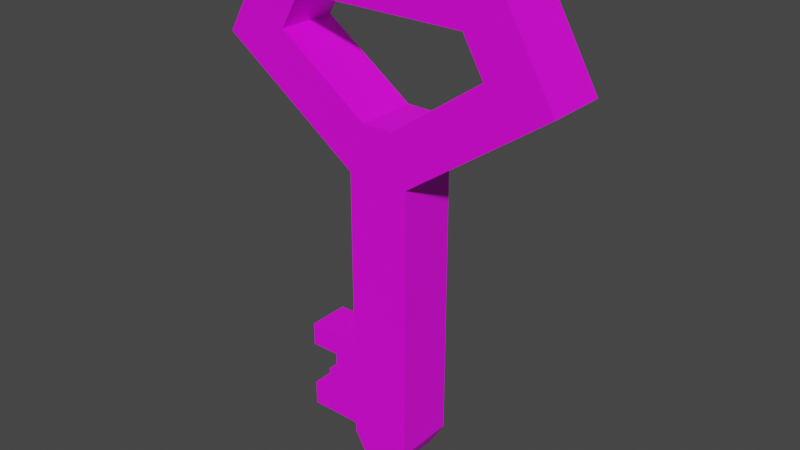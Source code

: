 # Source: KeyObjectSilver.blend  (saved by Blender 3.1.7; exported with 4.5.12 LTS)
import bpy
from mathutils import Matrix  # noqa: F401  (used for matrix-valued properties, if any)

bpy.ops.wm.read_factory_settings(use_empty=True)
scene = bpy.context.scene
scene.name = 'Scene'

# ---- collections
col_collection = bpy.data.collections.new('Collection'); scene.collection.children.link(col_collection)

# ---- images (referenced by path relative to the original .blend; pixels are not part of the script)
import os
ASSET_DIR = os.environ.get("B2B_ASSET_DIR", "")  # directory of the original .blend (textures are referenced by path, not embedded)
HERE = os.path.dirname(os.path.abspath(__file__))  # packed textures are extracted next to this script under _unpacked/

def load_image(name, relpath, width, height, colorspace="sRGB"):
    """Load a texture the original file referenced (path relative to the .blend, or extracted next to this script)."""
    p = next((c for c in (os.path.join(HERE, relpath), os.path.join(ASSET_DIR, relpath)) if relpath and os.path.exists(c)), "")
    if p:
        img = bpy.data.images.load(p, check_existing=True)
        img.name = name
    else:  # same state as the original file: an image datablock whose file is absent (Cycles renders it pink)
        img = bpy.data.images.new(name, width, height)
        img.source = "FILE"
        img.filepath = "//" + (relpath or name)
    img.colorspace_settings.name = colorspace
    return img
img_keyobject = load_image('KeyObject', '', 1024, 1024, 'sRGB')

# ---- materials (node trees are filled in below, after node groups)
mat_keyobjectsilver = bpy.data.materials.new('KeyObjectSilver')
mat_keyobjectsilver.use_transparent_shadow = False

# ---- material node trees
mat_keyobjectsilver.use_nodes = True; mat_keyobjectsilver.node_tree.nodes.clear()
_N = mat_keyobjectsilver.node_tree.nodes; _L = mat_keyobjectsilver.node_tree.links
n0 = _N.new('ShaderNodeBsdfPrincipled'); n0.name = 'Principled BSDF'; n0.location = (10, 300)
n0.distribution = 'GGX'
n0.subsurface_method = 'BURLEY'
n0.inputs[3].default_value = 1.45
n0.inputs[27].default_value = (0.0, 0.0, 0.0, 1.0)
n0.inputs[28].default_value = 1.0
n1 = _N.new('ShaderNodeOutputMaterial'); n1.name = 'Material Output'; n1.location = (300, 300)
n2 = _N.new('ShaderNodeTexImage'); n2.name = 'Image Texture'; n2.location = (-280, 280)
n2.image = img_keyobject
_L.new(n0.outputs[0], n1.inputs[0])
_L.new(n2.outputs[0], n0.inputs[0])
n1.is_active_output = True

# ---- world
world_world = bpy.data.worlds.new('World'); scene.world = world_world
world_world.use_nodes = True; world_world.node_tree.nodes.clear()
_N = world_world.node_tree.nodes; _L = world_world.node_tree.links
n0 = _N.new('ShaderNodeOutputWorld'); n0.name = 'World Output'; n0.location = (300, 300)
n1 = _N.new('ShaderNodeBackground'); n1.name = 'Background'; n1.location = (10, 300)
n1.inputs[0].default_value = (0.05088, 0.05088, 0.05088, 1.0)
_L.new(n1.outputs[0], n0.inputs[0])
n0.is_active_output = True
world_world.color = (0.05088, 0.05088, 0.05088)
world_world.use_sun_shadow = False
world_world.sun_shadow_jitter_overblur = 0.0

# ---- meshes
me_id4 = bpy.data.meshes.new('ID4')
me_id4.from_pydata([(14.59, -9.095e-13, 0.0), (-14.59, 7.677, 2.984e-13), (-14.59, 9.095e-13, -1.421e-14), (14.59, 7.677, 3.126e-13), (-1.969, 7.677, -64.26), (3.937, 7.677, -60.86), (1.969, 7.677, -64.26), (-3.937, 7.677, -60.86), (3.937, 7.677, -25.26), (-3.937, 7.677, -25.26), (-21.88, 7.677, -12.63), (-1.961, 7.677, -19.02), (-13.62, 7.677, -10.81), (-14.59, 7.677, 2.984e-13), (-10.98, 7.677, -6.241), (10.98, 7.677, -6.241), (1.961, 7.677, -19.02), (21.88, 7.677, -12.63), (13.62, 7.677, -10.81), (14.59, 7.677, 3.126e-13), (-14.59, 7.677, 2.984e-13), (-21.88, 1.546e-11, -12.63), (-14.59, 9.095e-13, -1.421e-14), (-21.88, 7.677, -12.63), (3.937, 1.455e-11, -25.26), (1.961, 4.547e-12, -19.02), (-1.961, 6.366e-12, -19.02), (21.88, -2.728e-12, -12.63), (13.62, 1.819e-12, -10.81), (14.59, -9.095e-13, 0.0), (10.98, 9.095e-13, -6.241), (-14.59, 9.095e-13, -1.421e-14), (3.937, 1e-11, -60.86), (-1.969, 1.182e-11, -64.26), (1.969, 5.457e-12, -64.26), (-3.937, 5.457e-12, -60.86), (-3.937, 1e-11, -25.26), (-21.88, 1.546e-11, -12.63), (-13.62, 7.276e-12, -10.81), (-10.98, -9.095e-13, -6.241), (21.88, 7.677, -12.63), (14.59, -9.095e-13, 0.0), (21.88, -2.728e-12, -12.63), (14.59, 7.677, 3.126e-13), (-3.937, 1.181, -60.86), (-1.969, 1.182e-11, -64.26), (-3.937, 5.457e-12, -60.86), (-1.969, 7.677, -64.26), (-3.937, 6.496, -60.86), (-3.937, 7.677, -60.86), (-3.937, 7.677, -25.26), (-3.937, 1.181, -48.85), (-3.937, 1e-11, -25.26), (-3.937, 6.496, -48.85), (-3.937, 6.496, -60.86), (-3.937, 7.677, -60.86), (-3.937, 1.181, -60.86), (-3.937, 5.457e-12, -60.86), (-21.88, 7.677, -12.63), (-3.937, 1e-11, -25.26), (-21.88, 1.546e-11, -12.63), (-3.937, 7.677, -25.26), (3.937, 7.677, -25.26), (21.88, -2.728e-12, -12.63), (3.937, 1.455e-11, -25.26), (21.88, 7.677, -12.63), (3.937, 7.677, -60.86), (3.937, 1.455e-11, -25.26), (3.937, 1e-11, -60.86), (3.937, 7.677, -25.26), (1.969, 7.677, -64.26), (3.937, 1e-11, -60.86), (1.969, 5.457e-12, -64.26), (3.937, 7.677, -60.86), (-1.969, 7.677, -64.26), (1.969, 5.457e-12, -64.26), (-1.969, 1.182e-11, -64.26), (1.969, 7.677, -64.26), (-3.937, 6.496, -60.86), (-11.81, 1.181, -60.86), (-11.81, 6.496, -60.86), (-3.937, 1.181, -60.86), (-11.81, 6.496, -57.69), (-9.331, 6.496, -57.69), (-11.81, 6.496, -60.86), (-3.937, 6.496, -60.86), (-3.937, 6.496, -48.85), (-8.11, 6.496, -54.52), (-9.331, 6.496, -54.52), (-8.11, 6.496, -51.8), (-11.81, 6.496, -51.8), (-11.81, 6.496, -48.85), (-11.81, 1.181, -48.85), (-3.937, 6.496, -48.85), (-11.81, 6.496, -48.85), (-3.937, 1.181, -48.85), (-3.937, 1.181, -60.86), (-9.331, 1.181, -57.69), (-11.81, 1.181, -60.86), (-3.937, 1.181, -48.85), (-8.11, 1.181, -54.52), (-9.331, 1.181, -54.52), (-8.11, 1.181, -51.8), (-11.81, 1.181, -51.8), (-11.81, 1.181, -48.85), (-11.81, 1.181, -57.69), (-11.81, 6.496, -57.69), (-11.81, 1.181, -60.86), (-11.81, 1.181, -57.69), (-11.81, 6.496, -60.86), (-9.331, 1.181, -57.69), (-11.81, 6.496, -57.69), (-11.81, 1.181, -57.69), (-9.331, 6.496, -57.69), (-9.331, 6.496, -54.52), (-9.331, 1.181, -57.69), (-9.331, 1.181, -54.52), (-9.331, 6.496, -57.69), (-9.331, 1.181, -54.52), (-8.11, 6.496, -54.52), (-9.331, 6.496, -54.52), (-8.11, 1.181, -54.52), (-8.11, 1.181, -51.8), (-8.11, 6.496, -54.52), (-8.11, 1.181, -54.52), (-8.11, 6.496, -51.8), (-8.11, 6.496, -51.8), (-11.81, 1.181, -51.8), (-11.81, 6.496, -51.8), (-8.11, 1.181, -51.8), (-11.81, 1.181, -48.85), (-11.81, 6.496, -51.8), (-11.81, 1.181, -51.8), (-11.81, 6.496, -48.85), (13.62, 2.384e-07, -10.81), (1.961, 7.677, -19.02), (1.961, 2.384e-07, -19.02), (13.62, 7.677, -10.81), (1.961, 2.384e-07, -19.02), (-1.961, 7.677, -19.02), (-1.961, 2.384e-07, -19.02), (1.961, 7.677, -19.02), (10.98, 7.677, -6.241), (13.62, 2.384e-07, -10.81), (10.98, 2.384e-07, -6.241), (13.62, 7.677, -10.81), (-1.961, 2.384e-07, -19.02), (-13.62, 7.677, -10.81), (-13.62, 2.384e-07, -10.81), (-1.961, 7.677, -19.02), (-10.98, 7.677, -6.241), (-10.98, 2.384e-07, -6.241), (-13.62, 2.384e-07, -10.81), (-13.62, 7.677, -10.81), (-3.937, 6.496, -48.85), (-3.937, 1.181, -60.86), (-3.937, 1.181, -48.85), (-3.937, 6.496, -60.86)], [], [(0, 1, 2), (1, 0, 3), (4, 5, 6), (5, 4, 7), (5, 7, 8), (8, 7, 9), (8, 9, 10), (8, 10, 11), (11, 10, 12), (12, 10, 13), (12, 13, 14), (14, 13, 15), (8, 16, 17), (16, 8, 11), (17, 16, 18), (17, 18, 19), (19, 18, 15), (19, 15, 13), (20, 21, 22), (21, 20, 23), (24, 25, 26), (25, 24, 27), (25, 27, 28), (28, 27, 29), (28, 29, 30), (30, 29, 31), (32, 33, 34), (33, 32, 35), (35, 32, 24), (35, 24, 36), (36, 24, 37), (37, 24, 26), (37, 26, 38), (37, 38, 31), (31, 38, 39), (31, 39, 30), (40, 41, 42), (41, 40, 43), (44, 45, 46), (45, 44, 47), (47, 44, 48), (47, 48, 49), (50, 51, 52), (51, 50, 53), (53, 50, 54), (54, 50, 55), (52, 56, 57), (56, 52, 51), (58, 59, 60), (59, 58, 61), (62, 63, 64), (63, 62, 65), (66, 67, 68), (67, 66, 69), (70, 71, 72), (71, 70, 73), (74, 75, 76), (75, 74, 77), (78, 79, 80), (79, 78, 81), (82, 83, 84), (85, 83, 86), (83, 85, 84), (86, 83, 87), (87, 83, 88), (86, 87, 89), (86, 89, 90), (86, 90, 91), (92, 93, 94), (93, 92, 95), (96, 97, 98), (97, 96, 99), (97, 99, 100), (97, 100, 101), (100, 99, 102), (102, 99, 103), (103, 99, 104), (105, 98, 97), (106, 107, 108), (107, 106, 109), (110, 111, 112), (111, 110, 113), (114, 115, 116), (115, 114, 117), (118, 119, 120), (119, 118, 121), (122, 123, 124), (123, 122, 125), (126, 127, 128), (127, 126, 129), (130, 131, 132), (131, 130, 133), (134, 135, 136), (135, 134, 137), (138, 139, 140), (139, 138, 141), (142, 143, 144), (143, 142, 145), (146, 147, 148), (147, 146, 149), (150, 144, 151), (144, 150, 142), (152, 150, 151), (150, 152, 153), (154, 155, 156), (155, 154, 157)])
me_id4.polygons.foreach_set('use_smooth', [0, 0, 0, 0, 0, 0, 0, 0, 0, 0, 0, 0, 0, 0, 0, 0, 0, 0, 0, 0, 0, 0, 0, 0, 0, 0, 0, 0, 0, 0, 0, 0, 0, 0, 0, 0, 0, 0, 0, 0, 0, 0, 0, 0, 0, 0, 0, 0, 0, 0, 0, 0, 0, 0, 0, 0, 0, 0, 0, 0, 0, 0, 0, 0, 0, 0, 0, 0, 0, 0, 0, 0, 0, 0, 0, 0, 0, 0, 0, 0, 0, 0, 0, 0, 0, 0, 0, 0, 0, 0, 0, 0, 0, 0, 0, 0, 1, 1, 0, 0, 1, 1, 1, 1, 0, 0])
_uv = me_id4.uv_layers.new(name='UVMap')
_uv.uv.foreach_set('vector', [0.4603, 0.9997, 0.3798, 0.6936, 0.4603, 0.6936, 0.3798, 0.6936, 0.4603, 0.9997, 0.3798, 0.9997, 0.8548, 0.01475, 0.7842, 0.02667, 0.8161, 0.000341, 0.7842, 0.02667, 0.8548, 0.01475, 0.8617, 0.05548, 0.7842, 0.02667, 0.8617, 0.05548, 0.654, 0.3767, 0.654, 0.3767, 0.8617, 0.05548, 0.7314, 0.4055, 0.654, 0.3767, 0.7314, 0.4055, 0.8617, 0.5953, 0.654, 0.3767, 0.8617, 0.5953, 0.6892, 0.4596, 0.6892, 0.4596, 0.8617, 0.5953, 0.7738, 0.583, 0.7738, 0.583, 0.8617, 0.5953, 0.7437, 0.6929, 0.7738, 0.583, 0.7437, 0.6929, 0.7311, 0.6183, 0.7311, 0.6183, 0.7437, 0.6929, 0.5151, 0.538, 0.654, 0.3767, 0.6506, 0.4453, 0.4313, 0.4352, 0.6506, 0.4453, 0.654, 0.3767, 0.6892, 0.4596, 0.4313, 0.4352, 0.6506, 0.4453, 0.5059, 0.4833, 0.4313, 0.4352, 0.5059, 0.4833, 0.4568, 0.5861, 0.4568, 0.5861, 0.5059, 0.4833, 0.5151, 0.538, 0.4568, 0.5861, 0.5151, 0.538, 0.7437, 0.6929, 0.7853, 0.6936, 0.7047, 0.8466, 0.7047, 0.6936, 0.7047, 0.8466, 0.7853, 0.6936, 0.7853, 0.8466, 0.223, 0.3166, 0.2196, 0.248, 0.2582, 0.2336, 0.2196, 0.248, 0.223, 0.3166, 0.000341, 0.258, 0.2196, 0.248, 0.000341, 0.258, 0.07488, 0.2099, 0.07488, 0.2099, 0.000341, 0.258, 0.02584, 0.1071, 0.07488, 0.2099, 0.02584, 0.1071, 0.08411, 0.1553, 0.08411, 0.1553, 0.02584, 0.1071, 0.3127, 0.000341, 0.3532, 0.6666, 0.4238, 0.6785, 0.3851, 0.6929, 0.4238, 0.6785, 0.3532, 0.6666, 0.4307, 0.6377, 0.4307, 0.6377, 0.3532, 0.6666, 0.223, 0.3166, 0.4307, 0.6377, 0.223, 0.3166, 0.3004, 0.2878, 0.3004, 0.2878, 0.223, 0.3166, 0.4307, 0.09788, 0.4307, 0.09788, 0.223, 0.3166, 0.2582, 0.2336, 0.4307, 0.09788, 0.2582, 0.2336, 0.3428, 0.1102, 0.4307, 0.09788, 0.3428, 0.1102, 0.3127, 0.000341, 0.3127, 0.000341, 0.3428, 0.1102, 0.3001, 0.07489, 0.3127, 0.000341, 0.3001, 0.07489, 0.08411, 0.1553, 0.6235, 0.8466, 0.704, 0.6936, 0.704, 0.8466, 0.704, 0.6936, 0.6235, 0.8466, 0.6235, 0.6936, 0.1497, 0.8976, 0.1621, 0.8563, 0.1621, 0.8976, 0.1621, 0.8563, 0.1497, 0.8976, 0.08158, 0.8563, 0.08158, 0.8563, 0.1497, 0.8976, 0.09397, 0.8976, 0.08158, 0.8563, 0.09397, 0.8976, 0.08158, 0.8976, 0.3791, 0.7742, 0.1326, 0.7062, 0.3791, 0.6939, 0.1326, 0.7062, 0.3791, 0.7742, 0.1326, 0.7618, 0.1326, 0.7618, 0.3791, 0.7742, 0.007022, 0.762, 0.007022, 0.762, 0.3791, 0.7742, 0.007029, 0.7744, 0.3791, 0.6939, 0.000341, 0.7061, 0.0003523, 0.6936, 0.000341, 0.7061, 0.3791, 0.6939, 0.1326, 0.7062, 0.6228, 0.6936, 0.5423, 0.9238, 0.5423, 0.6936, 0.5423, 0.9238, 0.6228, 0.6936, 0.6228, 0.9238, 0.461, 0.9238, 0.5416, 0.6936, 0.5416, 0.9238, 0.5416, 0.6936, 0.461, 0.9238, 0.461, 0.6936, 0.8624, 0.3738, 0.9429, 0.000341, 0.9429, 0.3738, 0.9429, 0.000341, 0.8624, 0.3738, 0.8624, 0.000341, 0.6235, 0.8473, 0.6648, 0.9278, 0.6235, 0.9278, 0.6648, 0.9278, 0.6235, 0.8473, 0.6648, 0.8473, 0.6655, 0.8886, 0.746, 0.8473, 0.746, 0.8886, 0.746, 0.8473, 0.6655, 0.8886, 0.6655, 0.8473, 0.8624, 0.8431, 0.9181, 0.9257, 0.8624, 0.9257, 0.9181, 0.9257, 0.8624, 0.8431, 0.9181, 0.8431, 0.3247, 0.8577, 0.3247, 0.8317, 0.3579, 0.8577, 0.3579, 0.7751, 0.3247, 0.8317, 0.2319, 0.7751, 0.3247, 0.8317, 0.3579, 0.7751, 0.3579, 0.8577, 0.2319, 0.7751, 0.3247, 0.8317, 0.2914, 0.8188, 0.2914, 0.8188, 0.3247, 0.8317, 0.2914, 0.8317, 0.2319, 0.7751, 0.2914, 0.8188, 0.2629, 0.8188, 0.2319, 0.7751, 0.2629, 0.8188, 0.2629, 0.8577, 0.2319, 0.7751, 0.2629, 0.8577, 0.2319, 0.8577, 0.8417, 0.8202, 0.786, 0.9029, 0.786, 0.8202, 0.786, 0.9029, 0.8417, 0.8202, 0.8417, 0.9029, 0.8624, 0.8424, 0.9189, 0.8092, 0.945, 0.8424, 0.9189, 0.8092, 0.8624, 0.8424, 0.8624, 0.7164, 0.9189, 0.8092, 0.8624, 0.7164, 0.9061, 0.7759, 0.9189, 0.8092, 0.9061, 0.7759, 0.9189, 0.7759, 0.9061, 0.7759, 0.8624, 0.7164, 0.9061, 0.7474, 0.9061, 0.7474, 0.8624, 0.7164, 0.945, 0.7474, 0.945, 0.7474, 0.8624, 0.7164, 0.945, 0.7164, 0.945, 0.8092, 0.945, 0.8424, 0.9189, 0.8092, 0.78, 0.9031, 0.7467, 0.8473, 0.78, 0.8473, 0.7467, 0.8473, 0.78, 0.9031, 0.7467, 0.9031, 0.9188, 0.8989, 0.9448, 0.8431, 0.9448, 0.8989, 0.9448, 0.8431, 0.9188, 0.8989, 0.9188, 0.8431, 0.3464, 0.9141, 0.3131, 0.8584, 0.3464, 0.8584, 0.3131, 0.8584, 0.3464, 0.9141, 0.3131, 0.9141, 0.7213, 0.8893, 0.6655, 0.9021, 0.6655, 0.8893, 0.6655, 0.9021, 0.7213, 0.8893, 0.7213, 0.9021, 0.2308, 0.8563, 0.2023, 0.9121, 0.2023, 0.8563, 0.2023, 0.9121, 0.2308, 0.8563, 0.2308, 0.9121, 0.1628, 0.9121, 0.2016, 0.8563, 0.2016, 0.9121, 0.2016, 0.8563, 0.1628, 0.9121, 0.1628, 0.8563, 0.3471, 0.9141, 0.3781, 0.8584, 0.3781, 0.9141, 0.3781, 0.8584, 0.3471, 0.9141, 0.3471, 0.8584, 0.08158, 0.8556, 0.2312, 0.7751, 0.2312, 0.8556, 0.2312, 0.7751, 0.08158, 0.8556, 0.08158, 0.7751, 0.3125, 0.8995, 0.2319, 0.8584, 0.3125, 0.8584, 0.2319, 0.8584, 0.3125, 0.8995, 0.2319, 0.8995, 0.8624, 0.4299, 0.9429, 0.3745, 0.9429, 0.4299, 0.9429, 0.3745, 0.8624, 0.4299, 0.8624, 0.3745, 0.08089, 0.9247, 0.000341, 0.7751, 0.08089, 0.7751, 0.000341, 0.7751, 0.08089, 0.9247, 0.000341, 0.9247, 0.8624, 0.6603, 0.9429, 0.4299, 0.9429, 0.6603, 0.9429, 0.4299, 0.8624, 0.6603, 0.8624, 0.4299, 0.9429, 0.7157, 0.8624, 0.6603, 0.9429, 0.6603, 0.8624, 0.6603, 0.9429, 0.7157, 0.8624, 0.7157, 0.8417, 0.6936, 0.786, 0.8196, 0.786, 0.6936, 0.786, 0.8196, 0.8417, 0.6936, 0.8417, 0.8196])
me_id4.materials.append(mat_keyobjectsilver)
me_id4.use_remesh_fix_poles = True
me_id4.use_remesh_preserve_attributes = False
me_id4.use_mirror_vertex_groups = False
me_id4.update()

# ---- objects
ob_sketchup = bpy.data.objects.new('SketchUp', None)
ob_instance_0 = bpy.data.objects.new('instance_0', me_id4)

# ---- transforms, parenting, visibility, modifiers, constraints
ob_sketchup.location = (0.0, 0.0, 0.0)
ob_sketchup.scale = (0.0254, 0.0254, 0.0254)
ob_sketchup.lineart.crease_threshold = 0.0
ob_instance_0.parent = ob_sketchup
ob_instance_0.location = (-4.547e-13, -3.839, 64.38)
ob_instance_0.rotation_euler = (0.0, -0.0, 0.001207)
ob_instance_0.lineart.crease_threshold = 0.0

# ---- collection membership
col_collection.objects.link(ob_sketchup)
col_collection.objects.link(ob_instance_0)

# ---- scene / render settings (as saved in the file)
scene.frame_start = 1; scene.frame_end = 30; scene.frame_set(1)
scene.render.engine = 'BLENDER_EEVEE_NEXT'
scene.cycles.use_denoising = False
scene.cycles.samples = 128
scene.cycles.sampling_pattern = 'TABULATED_SOBOL'
scene.cycles.use_adaptive_sampling = False
scene.cycles.use_light_tree = False
scene.view_settings.view_transform = 'Filmic'
bpy.context.view_layer.update()

# ---- added for rendering (the .blend has no active camera and no usable light): camera, sun
cam_auto = bpy.data.cameras.new('AutoCamera')
cam_auto.lens = 50.0
cam_auto.sensor_width = 36.0
cam_auto.clip_end = 1000.0
ob_auto_camera = bpy.data.objects.new('AutoCamera', cam_auto)
scene.collection.objects.link(ob_auto_camera)
ob_auto_camera.location = (1.83617, -2.20354, 2.2882)
ob_auto_camera.rotation_euler = (1.09748, -7.21219e-08, 0.694738)
scene.camera = ob_auto_camera
light_auto_sun = bpy.data.lights.new('AutoSun', 'SUN')
light_auto_sun.energy = 3.0
light_auto_sun.angle = 0.0523599
ob_auto_sun = bpy.data.objects.new('AutoSun', light_auto_sun)
scene.collection.objects.link(ob_auto_sun)
ob_auto_sun.rotation_euler = (0.872665, 0.174533, 0.523599)
bpy.context.view_layer.update()
